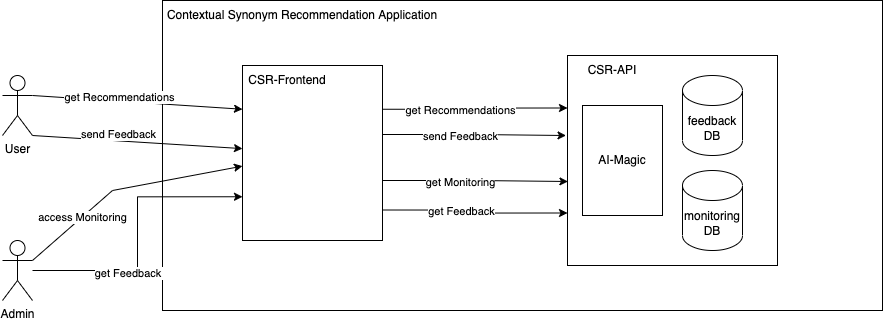

The diagram above was exported from draw.io. Its source (the exported page's mxGraphModel, read from the mxfile embedded in the PNG):
<mxGraphModel dx="1798" dy="820" grid="1" gridSize="10" guides="1" tooltips="1" connect="1" arrows="1" fold="1" page="1" pageScale="1" pageWidth="827" pageHeight="1169" math="0" shadow="0">
  <root>
    <mxCell id="0" />
    <mxCell id="1" parent="0" />
    <mxCell id="Ty4Am4e68C6_THZQfNp--2" value="" style="rounded=0;whiteSpace=wrap;html=1;" vertex="1" parent="1">
      <mxGeometry x="80" y="200" width="720" height="310" as="geometry" />
    </mxCell>
    <mxCell id="Ty4Am4e68C6_THZQfNp--3" value="Contextual Synonym Recommendation Application" style="text;html=1;strokeColor=none;fillColor=none;align=center;verticalAlign=middle;whiteSpace=wrap;rounded=0;" vertex="1" parent="1">
      <mxGeometry x="80" y="200" width="280" height="30" as="geometry" />
    </mxCell>
    <mxCell id="Ty4Am4e68C6_THZQfNp--29" style="edgeStyle=orthogonalEdgeStyle;rounded=0;orthogonalLoop=1;jettySize=auto;html=1;exitX=1;exitY=0.25;exitDx=0;exitDy=0;entryX=0;entryY=0.25;entryDx=0;entryDy=0;" edge="1" parent="1" source="Ty4Am4e68C6_THZQfNp--4" target="Ty4Am4e68C6_THZQfNp--6">
      <mxGeometry relative="1" as="geometry" />
    </mxCell>
    <mxCell id="Ty4Am4e68C6_THZQfNp--30" value="get Recommendations" style="edgeLabel;html=1;align=center;verticalAlign=middle;resizable=0;points=[];" vertex="1" connectable="0" parent="Ty4Am4e68C6_THZQfNp--29">
      <mxGeometry x="-0.2455" relative="1" as="geometry">
        <mxPoint x="7" y="1" as="offset" />
      </mxGeometry>
    </mxCell>
    <mxCell id="Ty4Am4e68C6_THZQfNp--4" value="" style="rounded=0;whiteSpace=wrap;html=1;" vertex="1" parent="1">
      <mxGeometry x="160" y="265" width="140" height="175" as="geometry" />
    </mxCell>
    <mxCell id="Ty4Am4e68C6_THZQfNp--5" value="CSR-Frontend" style="text;html=1;strokeColor=none;fillColor=none;align=center;verticalAlign=middle;whiteSpace=wrap;rounded=0;" vertex="1" parent="1">
      <mxGeometry x="160" y="265" width="90" height="30" as="geometry" />
    </mxCell>
    <mxCell id="Ty4Am4e68C6_THZQfNp--6" value="" style="rounded=0;whiteSpace=wrap;html=1;" vertex="1" parent="1">
      <mxGeometry x="485" y="255" width="210" height="210" as="geometry" />
    </mxCell>
    <mxCell id="Ty4Am4e68C6_THZQfNp--7" value="CSR-API" style="text;html=1;strokeColor=none;fillColor=none;align=center;verticalAlign=middle;whiteSpace=wrap;rounded=0;" vertex="1" parent="1">
      <mxGeometry x="485" y="255" width="90" height="30" as="geometry" />
    </mxCell>
    <mxCell id="Ty4Am4e68C6_THZQfNp--8" value="feedback DB" style="shape=cylinder3;whiteSpace=wrap;html=1;boundedLbl=1;backgroundOutline=1;size=15;" vertex="1" parent="1">
      <mxGeometry x="600" y="275" width="60" height="80" as="geometry" />
    </mxCell>
    <mxCell id="Ty4Am4e68C6_THZQfNp--11" value="monitoring DB" style="shape=cylinder3;whiteSpace=wrap;html=1;boundedLbl=1;backgroundOutline=1;size=15;" vertex="1" parent="1">
      <mxGeometry x="600" y="370" width="60" height="80" as="geometry" />
    </mxCell>
    <mxCell id="Ty4Am4e68C6_THZQfNp--17" value="User" style="shape=umlActor;verticalLabelPosition=bottom;verticalAlign=top;html=1;outlineConnect=0;" vertex="1" parent="1">
      <mxGeometry x="-80" y="275" width="30" height="60" as="geometry" />
    </mxCell>
    <mxCell id="Ty4Am4e68C6_THZQfNp--20" value="" style="endArrow=classic;html=1;rounded=0;exitX=1;exitY=0.3333333333333333;exitDx=0;exitDy=0;exitPerimeter=0;entryX=0;entryY=0.25;entryDx=0;entryDy=0;" edge="1" parent="1" source="Ty4Am4e68C6_THZQfNp--17" target="Ty4Am4e68C6_THZQfNp--4">
      <mxGeometry width="50" height="50" relative="1" as="geometry">
        <mxPoint x="320" y="360" as="sourcePoint" />
        <mxPoint x="110" y="305" as="targetPoint" />
      </mxGeometry>
    </mxCell>
    <mxCell id="Ty4Am4e68C6_THZQfNp--21" value="get Recommendations" style="edgeLabel;html=1;align=center;verticalAlign=middle;resizable=0;points=[];" vertex="1" connectable="0" parent="Ty4Am4e68C6_THZQfNp--20">
      <mxGeometry x="-0.3554" relative="1" as="geometry">
        <mxPoint x="19" y="-3" as="offset" />
      </mxGeometry>
    </mxCell>
    <mxCell id="Ty4Am4e68C6_THZQfNp--22" value="" style="endArrow=classic;html=1;rounded=0;exitX=1;exitY=1;exitDx=0;exitDy=0;exitPerimeter=0;" edge="1" parent="1" source="Ty4Am4e68C6_THZQfNp--17" target="Ty4Am4e68C6_THZQfNp--4">
      <mxGeometry width="50" height="50" relative="1" as="geometry">
        <mxPoint x="320" y="360" as="sourcePoint" />
        <mxPoint x="370" y="310" as="targetPoint" />
      </mxGeometry>
    </mxCell>
    <mxCell id="Ty4Am4e68C6_THZQfNp--23" value="send Feedback" style="edgeLabel;html=1;align=center;verticalAlign=middle;resizable=0;points=[];" vertex="1" connectable="0" parent="Ty4Am4e68C6_THZQfNp--22">
      <mxGeometry x="-0.4527" relative="1" as="geometry">
        <mxPoint x="28" y="-5" as="offset" />
      </mxGeometry>
    </mxCell>
    <mxCell id="Ty4Am4e68C6_THZQfNp--25" style="edgeStyle=orthogonalEdgeStyle;rounded=0;orthogonalLoop=1;jettySize=auto;html=1;entryX=0;entryY=0.75;entryDx=0;entryDy=0;" edge="1" parent="1" source="Ty4Am4e68C6_THZQfNp--24" target="Ty4Am4e68C6_THZQfNp--4">
      <mxGeometry relative="1" as="geometry" />
    </mxCell>
    <mxCell id="Ty4Am4e68C6_THZQfNp--26" value="get Feedback&amp;nbsp;" style="edgeLabel;html=1;align=center;verticalAlign=middle;resizable=0;points=[];" vertex="1" connectable="0" parent="Ty4Am4e68C6_THZQfNp--25">
      <mxGeometry x="-0.3212" y="-1" relative="1" as="geometry">
        <mxPoint y="1" as="offset" />
      </mxGeometry>
    </mxCell>
    <mxCell id="Ty4Am4e68C6_THZQfNp--24" value="Admin" style="shape=umlActor;verticalLabelPosition=bottom;verticalAlign=top;html=1;outlineConnect=0;" vertex="1" parent="1">
      <mxGeometry x="-80" y="440" width="30" height="60" as="geometry" />
    </mxCell>
    <mxCell id="Ty4Am4e68C6_THZQfNp--27" value="" style="endArrow=classic;html=1;rounded=0;exitX=1;exitY=0.3333333333333333;exitDx=0;exitDy=0;exitPerimeter=0;" edge="1" parent="1" source="Ty4Am4e68C6_THZQfNp--24" target="Ty4Am4e68C6_THZQfNp--4">
      <mxGeometry width="50" height="50" relative="1" as="geometry">
        <mxPoint x="260" y="360" as="sourcePoint" />
        <mxPoint x="310" y="310" as="targetPoint" />
        <Array as="points">
          <mxPoint x="30" y="390" />
        </Array>
      </mxGeometry>
    </mxCell>
    <mxCell id="Ty4Am4e68C6_THZQfNp--28" value="access Monitoring" style="edgeLabel;html=1;align=center;verticalAlign=middle;resizable=0;points=[];" vertex="1" connectable="0" parent="Ty4Am4e68C6_THZQfNp--27">
      <mxGeometry x="-0.4424" y="-1" relative="1" as="geometry">
        <mxPoint x="-1" as="offset" />
      </mxGeometry>
    </mxCell>
    <mxCell id="Ty4Am4e68C6_THZQfNp--31" style="edgeStyle=orthogonalEdgeStyle;rounded=0;orthogonalLoop=1;jettySize=auto;html=1;exitX=1;exitY=0.25;exitDx=0;exitDy=0;entryX=-0.007;entryY=0.381;entryDx=0;entryDy=0;entryPerimeter=0;" edge="1" parent="1" target="Ty4Am4e68C6_THZQfNp--6">
      <mxGeometry relative="1" as="geometry">
        <mxPoint x="300" y="334" as="sourcePoint" />
        <mxPoint x="440" y="334" as="targetPoint" />
      </mxGeometry>
    </mxCell>
    <mxCell id="Ty4Am4e68C6_THZQfNp--32" value="send Feedback" style="edgeLabel;html=1;align=center;verticalAlign=middle;resizable=0;points=[];" vertex="1" connectable="0" parent="Ty4Am4e68C6_THZQfNp--31">
      <mxGeometry x="-0.2455" relative="1" as="geometry">
        <mxPoint x="7" y="1" as="offset" />
      </mxGeometry>
    </mxCell>
    <mxCell id="Ty4Am4e68C6_THZQfNp--33" style="edgeStyle=orthogonalEdgeStyle;rounded=0;orthogonalLoop=1;jettySize=auto;html=1;exitX=1;exitY=0.25;exitDx=0;exitDy=0;entryX=0.002;entryY=0.6;entryDx=0;entryDy=0;entryPerimeter=0;" edge="1" parent="1" target="Ty4Am4e68C6_THZQfNp--6">
      <mxGeometry relative="1" as="geometry">
        <mxPoint x="300" y="380" as="sourcePoint" />
        <mxPoint x="440" y="380" as="targetPoint" />
      </mxGeometry>
    </mxCell>
    <mxCell id="Ty4Am4e68C6_THZQfNp--34" value="get Monitoring" style="edgeLabel;html=1;align=center;verticalAlign=middle;resizable=0;points=[];" vertex="1" connectable="0" parent="Ty4Am4e68C6_THZQfNp--33">
      <mxGeometry x="-0.2455" relative="1" as="geometry">
        <mxPoint x="7" y="1" as="offset" />
      </mxGeometry>
    </mxCell>
    <mxCell id="Ty4Am4e68C6_THZQfNp--35" style="edgeStyle=orthogonalEdgeStyle;rounded=0;orthogonalLoop=1;jettySize=auto;html=1;exitX=1;exitY=0.25;exitDx=0;exitDy=0;entryX=0;entryY=0.75;entryDx=0;entryDy=0;" edge="1" parent="1" target="Ty4Am4e68C6_THZQfNp--6">
      <mxGeometry relative="1" as="geometry">
        <mxPoint x="300" y="409.5" as="sourcePoint" />
        <mxPoint x="440" y="409.5" as="targetPoint" />
      </mxGeometry>
    </mxCell>
    <mxCell id="Ty4Am4e68C6_THZQfNp--36" value="get Feedback" style="edgeLabel;html=1;align=center;verticalAlign=middle;resizable=0;points=[];" vertex="1" connectable="0" parent="Ty4Am4e68C6_THZQfNp--35">
      <mxGeometry x="-0.2455" relative="1" as="geometry">
        <mxPoint x="7" y="1" as="offset" />
      </mxGeometry>
    </mxCell>
    <mxCell id="Ty4Am4e68C6_THZQfNp--41" value="AI-Magic" style="rounded=0;whiteSpace=wrap;html=1;" vertex="1" parent="1">
      <mxGeometry x="500" y="305" width="80" height="110" as="geometry" />
    </mxCell>
  </root>
</mxGraphModel>